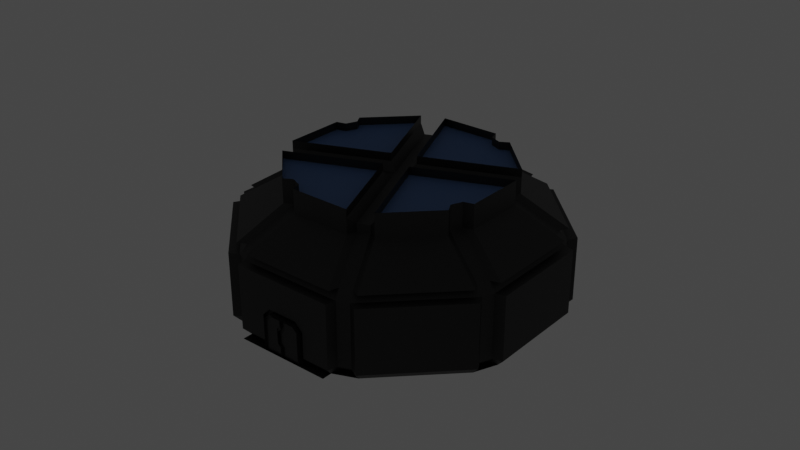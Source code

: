 # Source: Lab.blend  (saved by Blender 3.6.11; exported with 4.5.12 LTS)
import bpy
from mathutils import Matrix  # noqa: F401  (used for matrix-valued properties, if any)

bpy.ops.wm.read_factory_settings(use_empty=True)
scene = bpy.context.scene
scene.name = 'Scene'

# ---- collections
col_collection = bpy.data.collections.new('Collection'); scene.collection.children.link(col_collection)

# ---- materials (node trees are filled in below, after node groups)
mat_metal = bpy.data.materials.new('Metal')
mat_metal.alpha_threshold = 0.0
mat_metal.roughness = 0.5
mat_metal.line_color = (0.0, 0.0, 0.0, 1.0)
mat_emis = bpy.data.materials.new('Emis')
mat_glass = bpy.data.materials.new('Glass')

# ---- material node trees
mat_metal.use_nodes = True; mat_metal.node_tree.nodes.clear()
_N = mat_metal.node_tree.nodes; _L = mat_metal.node_tree.links
n0 = _N.new('ShaderNodeOutputMaterial'); n0.name = 'Material Output'; n0.location = (300, 300)
n1 = _N.new('ShaderNodeBsdfPrincipled'); n1.name = 'Principled BSDF'; n1.location = (10, 300)
n1.distribution = 'GGX'
n1.subsurface_method = 'RANDOM_WALK_SKIN'
n1.inputs[0].default_value = (0.03968, 0.03968, 0.03968, 1.0)
n1.inputs[1].default_value = 0.685
n1.inputs[3].default_value = 1.45
n1.inputs[27].default_value = (0.0, 0.0, 0.0, 1.0)
n1.inputs[28].default_value = 1.0
_L.new(n1.outputs[0], n0.inputs[0])
n0.is_active_output = True
mat_emis.use_nodes = True; mat_emis.node_tree.nodes.clear()
_N = mat_emis.node_tree.nodes; _L = mat_emis.node_tree.links
n0 = _N.new('ShaderNodeBsdfPrincipled'); n0.name = 'Principled BSDF'; n0.location = (10, 300)
n0.distribution = 'GGX'
n0.subsurface_method = 'RANDOM_WALK_SKIN'
n0.inputs[0].default_value = (0.0, 0.0, 0.0, 1.0)
n0.inputs[3].default_value = 1.45
n0.inputs[13].default_value = 0.0
n0.inputs[28].default_value = 2.0
n1 = _N.new('ShaderNodeOutputMaterial'); n1.name = 'Material Output'; n1.location = (300, 300)
_L.new(n0.outputs[0], n1.inputs[0])
n1.is_active_output = True
mat_glass.use_nodes = True; mat_glass.node_tree.nodes.clear()
_N = mat_glass.node_tree.nodes; _L = mat_glass.node_tree.links
n0 = _N.new('ShaderNodeBsdfPrincipled'); n0.name = 'Principled BSDF'; n0.location = (10, 300)
n0.distribution = 'GGX'
n0.subsurface_method = 'RANDOM_WALK_SKIN'
n0.inputs[0].default_value = (0.1905, 0.3767, 0.8, 1.0)
n0.inputs[3].default_value = 1.45
n0.inputs[4].default_value = 0.5
n0.inputs[27].default_value = (0.0, 0.0, 0.0, 1.0)
n0.inputs[28].default_value = 1.0
n1 = _N.new('ShaderNodeOutputMaterial'); n1.name = 'Material Output'; n1.location = (300, 300)
_L.new(n0.outputs[0], n1.inputs[0])
n1.is_active_output = True

# ---- world
world_world = bpy.data.worlds.new('World'); scene.world = world_world
world_world.use_nodes = True; world_world.node_tree.nodes.clear()
_N = world_world.node_tree.nodes; _L = world_world.node_tree.links
n0 = _N.new('ShaderNodeOutputWorld'); n0.name = 'World Output'; n0.location = (300, 300)
n1 = _N.new('ShaderNodeBackground'); n1.name = 'Background'; n1.location = (10, 300)
n1.inputs[0].default_value = (0.05088, 0.05088, 0.05088, 1.0)
_L.new(n1.outputs[0], n0.inputs[0])
n0.is_active_output = True
world_world.color = (0.05088, 0.05088, 0.05088)
world_world.use_sun_shadow = False
world_world.sun_shadow_jitter_overblur = 0.0

# ---- meshes
me_cube_001 = bpy.data.meshes.new('Cube.001')
me_cube_001.from_pydata([(-0.6398, 0.1077, -1.165), (-0.6398, 0.1077, 1.235), (-0.6398, 0.1077, -0.5652), (-0.6398, 0.1077, 0.6348), (-0.4398, 0.1077, -0.3652), (-0.4398, 0.1077, 0.4348), (-0.4698, 0.007717, -0.9952), (-0.4698, 0.007717, 1.065), (-0.4898, -0.04228, -0.6273), (-0.4898, -0.04228, 0.6969), (-0.2898, -0.04228, 0.4969), (-0.2898, -0.04228, -0.4273), (0.2102, 0.1077, 1.235), (0.1398, 0.007717, 1.065), (0.6102, 0.1077, -1.165), (0.4402, 0.007717, -0.9952), (0.6102, 0.1077, 0.8348), (0.4602, -0.04228, -1.015), (0.4602, -0.04228, 0.7727), (-0.6398, -0.04228, -0.5652), (-0.6398, -0.04228, -1.165), (-0.6398, -0.04228, 1.235), (-0.6398, -0.04228, 0.6348), (-0.4398, -0.04228, 0.4348), (-0.4398, -0.04228, -0.3652), (0.2102, -0.04228, 1.235), (0.6102, -0.04228, -1.165), (0.6102, -0.04228, 0.8348), (-0.4698, 0.007717, -0.6356), (-0.4898, -0.04228, -1.015), (-0.4898, -0.04228, 1.085), (-0.4698, 0.007717, 0.7052), (-0.2698, 0.007717, 0.5052), (-0.2698, 0.007717, -0.4356), (0.1481, -0.04228, 1.085), (0.4402, 0.007717, 0.7644)], [], [(3, 22, 21, 1), (0, 20, 19, 2), (19, 24, 4, 2), (4, 24, 23, 5), (3, 5, 23, 22), (21, 25, 12, 1), (0, 14, 26, 20), (25, 27, 16, 12), (31, 35, 13, 7), (14, 16, 27, 26), (32, 33, 15, 35), (31, 32, 35), (8, 19, 20, 29), (30, 21, 22, 9), (10, 23, 24, 11), (11, 24, 19, 8), (9, 22, 23, 10), (34, 25, 21, 30), (29, 20, 26, 17), (18, 27, 25, 34), (17, 26, 27, 18), (28, 8, 29, 6), (7, 30, 9, 31), (32, 10, 11, 33), (33, 11, 8, 28), (31, 9, 10, 32), (13, 34, 30, 7), (6, 29, 17, 15), (33, 28, 6, 15), (35, 18, 34, 13), (15, 17, 18, 35)])
_uv = me_cube_001.uv_layers.new(name='UVMap')
_uv.uv.foreach_set('vector', [0.5833, 0.5, 0.5417, 0.875, 0.625, 0.875, 0.75, 0.5, 0.25, 0.5, 0.375, 0.875, 0.4583, 0.875, 0.4167, 0.5, 0.4583, 0.875, 0.4583, 0.875, 0.4167, 0.5, 0.4167, 0.5, 0.4167, 0.5, 0.4583, 0.875, 0.5417, 0.875, 0.5833, 0.5, 0.5833, 0.5, 0.5833, 0.5, 0.5417, 0.875, 0.5417, 0.875, 0.625, 0.875, 0.625, 0.875, 0.75, 0.5, 0.75, 0.5, 0.25, 0.5, 0.25, 0.5, 0.375, 0.875, 0.375, 0.875, 0.625, 0.875, 0.375, 0.875, 0.25, 0.5, 0.75, 0.5, 0.5145, 0.875, 0.3813, 0.875, 0.552, 0.875, 0.5898, 0.875, 0.25, 0.5, 0.25, 0.5, 0.375, 0.875, 0.375, 0.875, 0.5081, 0.875, 0.4408, 0.875, 0.3885, 0.875, 0.4018, 0.875, 0.5145, 0.875, 0.5081, 0.875, 0.4018, 0.875, 0.4446, 0.875, 0.4583, 0.875, 0.375, 0.875, 0.3925, 0.875, 0.5954, 0.875, 0.625, 0.875, 0.5417, 0.875, 0.5181, 0.875, 0.5122, 0.875, 0.5417, 0.875, 0.4583, 0.875, 0.4429, 0.875, 0.4429, 0.875, 0.4583, 0.875, 0.4583, 0.875, 0.4446, 0.875, 0.5181, 0.875, 0.5417, 0.875, 0.5417, 0.875, 0.5122, 0.875, 0.5599, 0.875, 0.625, 0.875, 0.625, 0.875, 0.5954, 0.875, 0.3925, 0.875, 0.375, 0.875, 0.375, 0.875, 0.3783, 0.875, 0.381, 0.875, 0.375, 0.875, 0.625, 0.875, 0.5599, 0.875, 0.3869, 0.875, 0.375, 0.875, 0.375, 0.875, 0.3988, 0.875, 0.4429, 0.875, 0.4446, 0.875, 0.3925, 0.875, 0.3946, 0.875, 0.5898, 0.875, 0.5954, 0.875, 0.5181, 0.875, 0.5145, 0.875, 0.5081, 0.875, 0.5122, 0.875, 0.4429, 0.875, 0.4408, 0.875, 0.4408, 0.875, 0.4429, 0.875, 0.4446, 0.875, 0.4429, 0.875, 0.5145, 0.875, 0.5181, 0.875, 0.5122, 0.875, 0.5081, 0.875, 0.552, 0.875, 0.5599, 0.875, 0.5954, 0.875, 0.5898, 0.875, 0.3946, 0.875, 0.3925, 0.875, 0.3783, 0.875, 0.3791, 0.875, 0.4408, 0.875, 0.4429, 0.875, 0.3946, 0.875, 0.3791, 0.875, 0.3813, 0.875, 0.381, 0.875, 0.5599, 0.875, 0.552, 0.875, 0.3885, 0.875, 0.3869, 0.875, 0.3988, 0.875, 0.4018, 0.875])
me_cube_001.materials.append(mat_metal)
me_cube_001.update()
me_cube = bpy.data.meshes.new('Cube')
me_cube.from_pydata([(-0.6864, 0.107, -1.168), (0.5636, 0.107, -1.168), (0.5636, 0.107, 1.232), (0.3936, 0.007017, -0.9984), (0.3936, 0.007017, 1.062), (-0.6864, 0.107, 0.8316), (-0.2864, 0.107, 1.232), (-0.5164, 0.007017, -0.9984), (-0.5364, -0.04298, 0.7695), (-0.2159, 0.007017, 1.062), (0.4136, -0.04298, 0.5695), (0.4136, -0.04298, -0.5062), (0.5636, 0.107, -0.5684), (0.5636, 0.107, 0.6316), (0.5936, 0.007017, 0.3612), (0.5936, 0.007017, -0.2979), (0.7636, 0.107, -0.3684), (0.7636, 0.107, 0.4316), (-0.5364, -0.04298, -0.5684), (-0.6864, 0.107, -0.5684), (-0.6864, -0.04298, -1.168), (0.5636, -0.04298, -1.168), (-0.6864, -0.04298, 0.8316), (-0.2864, -0.04298, 1.232), (0.5636, -0.04298, 1.232), (-0.6864, -0.04298, -0.5684), (0.5636, -0.04298, -0.5684), (0.5636, -0.04298, 0.6316), (0.7636, -0.04298, 0.4316), (0.7636, -0.04298, -0.3684), (-0.5364, -0.04298, -1.018), (0.4136, -0.04298, -1.018), (-0.5164, 0.007017, 0.7612), (-0.2242, -0.04298, 1.082), (0.4136, -0.04298, 1.082), (-0.5164, 0.007017, -0.5684), (0.3936, 0.007017, -0.4979), (0.3936, 0.007017, 0.5612), (0.6136, -0.04298, 0.3695), (0.6136, -0.04298, -0.3062)], [], [(2, 6, 23, 24), (25, 22, 5, 19), (0, 1, 21, 20), (23, 6, 5, 22), (13, 2, 24, 27), (32, 35, 36, 37), (1, 12, 26, 21), (26, 12, 16, 29), (16, 17, 28, 29), (13, 27, 28, 17), (37, 36, 15, 14), (20, 25, 19, 0), (36, 35, 7, 3), (37, 4, 9, 32), (31, 30, 20, 21), (8, 33, 23, 22), (33, 34, 24, 23), (30, 18, 25, 20), (11, 31, 21, 26), (34, 10, 27, 24), (38, 39, 29, 28), (39, 11, 26, 29), (10, 38, 28, 27), (18, 8, 22, 25), (3, 7, 30, 31), (32, 9, 33, 8), (9, 4, 34, 33), (7, 35, 18, 30), (36, 3, 31, 11), (4, 37, 10, 34), (14, 15, 39, 38), (15, 36, 11, 39), (37, 14, 38, 10), (35, 32, 8, 18)])
_uv = me_cube.uv_layers.new(name='UVMap')
_uv.uv.foreach_set('vector', [0.75, 0.5, 0.8259, 0.5, 0.8259, 0.75, 0.75, 0.75, 0.4744, 0.0, 0.5739, 0.0, 0.5739, 0.25, 0.4744, 0.25, 0.125, 0.5, 0.25, 0.5, 0.25, 0.75, 0.125, 0.75, 0.8259, 0.75, 0.8259, 0.5, 0.875, 0.5, 0.875, 0.75, 0.5833, 0.5, 0.75, 0.5, 0.625, 0.875, 0.5417, 0.875, 0.5664, 0.983, 0.4722, 0.983, 0.4654, 0.892, 0.5392, 0.892, 0.25, 0.5, 0.4167, 0.5, 0.4583, 0.875, 0.375, 0.875, 0.4583, 0.875, 0.4167, 0.5, 0.4167, 0.5, 0.4583, 0.875, 0.4167, 0.5, 0.5833, 0.5, 0.5417, 0.875, 0.4583, 0.875, 0.5833, 0.5, 0.5417, 0.875, 0.5417, 0.875, 0.5833, 0.5, 0.5301, 0.875, 0.4699, 0.875, 0.4753, 0.875, 0.5247, 0.875, 0.375, 0.0, 0.4744, 0.0, 0.4744, 0.25, 0.375, 0.25, 0.4699, 0.875, 0.4722, 0.983, 0.4024, 0.9829, 0.3994, 0.8915, 0.5301, 0.875, 0.6016, 0.8904, 0.6026, 0.9478, 0.5664, 0.983, 0.3965, 0.89, 0.3992, 0.985, 0.375, 1.0, 0.375, 0.875, 0.5673, 0.985, 0.6052, 0.9484, 0.625, 0.9509, 0.5739, 1.0, 0.6052, 0.9484, 0.6044, 0.889, 0.625, 0.875, 0.625, 0.9509, 0.3992, 0.985, 0.4725, 0.985, 0.4744, 1.0, 0.375, 1.0, 0.4689, 0.875, 0.3965, 0.89, 0.375, 0.875, 0.4583, 0.875, 0.6044, 0.889, 0.5311, 0.875, 0.5417, 0.875, 0.625, 0.875, 0.5261, 0.875, 0.4739, 0.875, 0.4583, 0.875, 0.5417, 0.875, 0.4739, 0.875, 0.4689, 0.875, 0.4583, 0.875, 0.4583, 0.875, 0.5311, 0.875, 0.5261, 0.875, 0.5417, 0.875, 0.5417, 0.875, 0.4725, 0.985, 0.5673, 0.985, 0.5739, 1.0, 0.4744, 1.0, 0.3994, 0.8915, 0.4024, 0.9829, 0.3992, 0.985, 0.3965, 0.89, 0.5664, 0.983, 0.6026, 0.9478, 0.6052, 0.9484, 0.5673, 0.985, 0.6026, 0.9478, 0.6016, 0.8904, 0.6044, 0.889, 0.6052, 0.9484, 0.4024, 0.9829, 0.4722, 0.983, 0.4725, 0.985, 0.3992, 0.985, 0.4699, 0.875, 0.3994, 0.8915, 0.3965, 0.89, 0.4689, 0.875, 0.6016, 0.8904, 0.5301, 0.875, 0.5311, 0.875, 0.6044, 0.889, 0.5247, 0.875, 0.4753, 0.875, 0.4739, 0.875, 0.5261, 0.875, 0.4753, 0.875, 0.4699, 0.875, 0.4689, 0.875, 0.4739, 0.875, 0.5301, 0.875, 0.5247, 0.875, 0.5261, 0.875, 0.5311, 0.875, 0.4722, 0.983, 0.5664, 0.983, 0.5673, 0.985, 0.4725, 0.985])
me_cube.materials.append(mat_metal)
me_cube.update()
me_circle_002 = bpy.data.meshes.new('Circle.002')
me_circle_002.from_pydata([(-7.332, 6.271, 3.102), (-7.226, 6.165, 3.252), (-7.217, 6.227, 3.214), (-7.27, 6.28, 3.139), (-7.217, 6.227, 3.264), (-7.27, 6.28, 3.189), (-7.332, 6.271, 3.302), (-7.226, 6.165, 3.302), (-6.271, 7.332, 3.102), (-6.165, 7.226, 3.252), (-6.227, 7.217, 3.214), (-6.28, 7.27, 3.139), (-6.227, 7.217, 3.264), (-6.28, 7.27, 3.189), (-6.271, 7.332, 3.302), (-6.165, 7.226, 3.302), (-2.776, 5.701, 6.768), (-2.069, 5.994, 6.768), (-3.161, 8.631, 5.0), (-3.867, 8.338, 5.0), (-4.058, 8.801, 4.5), (-3.353, 9.093, 4.5), (-4.058, 8.801, 0.5), (-3.354, 9.093, 0.5), (-3.162, 8.631, 0.0), (-3.867, 8.339, 0.0), (9.239, 3.001, 0.0), (8.655, 4.411, 0.0), (3.001, 9.239, 0.0), (-4.411, 8.655, 0.0), (-9.239, -3.001, 0.0), (-3.001, -9.239, 0.0), (3.193, -9.701, 0.5), (4.602, -9.117, 0.5), (9.117, -4.602, 0.5), (9.701, -3.193, 0.5), (9.701, 3.193, 0.5), (9.117, 4.602, 0.5), (4.602, 9.117, 0.5), (3.193, 9.701, 0.5), (-3.193, 9.701, 0.5), (-4.602, 9.117, 0.5), (-9.117, 4.602, 0.5), (-9.701, 3.193, 0.5), (-9.701, -3.193, 0.5), (-9.117, -4.602, 0.5), (-4.602, -9.117, 0.5), (-3.193, -9.701, 0.5), (4.412, -8.654, 5.0), (2.999, -9.239, 5.0), (8.654, -4.412, 5.0), (9.239, -2.999, 5.0), (8.654, 4.412, 5.0), (9.239, 2.999, 5.0), (4.412, 8.654, 5.0), (2.999, 9.239, 5.0), (-4.412, 8.654, 5.0), (-2.999, 9.239, 5.0), (-8.654, 4.412, 5.0), (-9.239, 2.999, 5.0), (-8.654, -4.412, 5.0), (-9.239, -2.999, 5.0), (-4.412, -8.654, 5.0), (-2.999, -9.239, 5.0), (3.32, -6.017, 6.768), (1.907, -6.603, 6.768), (6.603, -1.907, 6.768), (6.017, -3.32, 6.768), (6.017, 3.32, 6.768), (6.603, 1.907, 6.768), (1.907, 6.603, 6.768), (3.32, 6.017, 6.768), (-3.32, 6.017, 6.768), (-1.907, 6.603, 6.768), (-6.603, 1.907, 6.768), (-6.017, 3.32, 6.768), (-6.017, -3.32, 6.768), (-6.603, -1.907, 6.768), (-1.907, -6.603, 6.768), (-3.32, -6.017, 6.768), (-3.192, -9.701, 4.5), (-4.602, -9.117, 4.5), (3.192, -9.701, 4.5), (4.602, -9.117, 4.5), (-9.701, 3.192, 4.5), (-9.117, 4.602, 4.5), (-9.701, -3.192, 4.5), (-9.117, -4.602, 4.5), (3.192, 9.701, 4.5), (4.602, 9.117, 4.5), (-3.192, 9.701, 4.5), (-4.602, 9.117, 4.5), (9.701, -3.192, 4.5), (9.117, -4.602, 4.5), (9.701, 3.192, 4.5), (9.117, 4.602, 4.5), (-8.339, -3.867, 0.0), (-8.631, -3.162, 0.0), (-9.093, -3.354, 0.5), (-8.801, -4.058, 0.5), (-9.093, -3.353, 4.5), (-8.801, -4.058, 4.5), (-8.338, -3.867, 5.0), (-8.631, -3.161, 5.0), (-5.994, -2.069, 6.768), (-5.701, -2.776, 6.768), (8.339, 3.867, 0.0), (8.631, 3.162, 0.0), (9.093, 3.354, 0.5), (8.801, 4.058, 0.5), (9.093, 3.353, 4.5), (8.801, 4.058, 4.5), (8.338, 3.867, 5.0), (8.631, 3.161, 5.0), (5.994, 2.069, 6.768), (5.701, 2.776, 6.768), (3.867, -8.339, 0.0), (3.162, -8.631, 0.0), (3.354, -9.093, 0.5), (4.058, -8.801, 0.5), (3.353, -9.093, 4.5), (4.058, -8.801, 4.5), (3.867, -8.338, 5.0), (3.161, -8.631, 5.0), (2.069, -5.994, 6.768), (2.776, -5.701, 6.768), (-4.058, -8.801, 0.5), (-3.354, -9.093, 0.5), (-3.162, -8.631, 0.0), (-3.867, -8.339, 0.0), (-3.353, -9.093, 4.5), (-4.058, -8.801, 4.5), (-3.867, -8.338, 5.0), (-3.161, -8.631, 5.0), (-2.776, -5.701, 6.768), (-2.069, -5.994, 6.768), (8.801, -4.058, 0.5), (9.093, -3.354, 0.5), (8.631, -3.162, 0.0), (8.339, -3.867, 0.0), (9.093, -3.353, 4.5), (8.801, -4.058, 4.5), (8.338, -3.867, 5.0), (8.631, -3.161, 5.0), (5.701, -2.776, 6.768), (5.994, -2.069, 6.768), (4.058, 8.801, 0.5), (3.354, 9.093, 0.5), (3.162, 8.631, 0.0), (3.867, 8.339, 0.0), (3.353, 9.093, 4.5), (4.058, 8.801, 4.5), (3.867, 8.338, 5.0), (3.161, 8.631, 5.0), (2.776, 5.701, 6.768), (2.069, 5.994, 6.768), (-8.801, 4.058, 0.5), (-9.093, 3.354, 0.5), (-8.631, 3.162, 0.0), (-8.339, 3.867, 0.0), (-9.093, 3.353, 4.5), (-8.801, 4.058, 4.5), (-8.338, 3.867, 5.0), (-8.631, 3.161, 5.0), (-5.701, 2.776, 6.768), (-5.994, 2.069, 6.768), (-2.069, 5.994, 7.768), (-2.776, 5.701, 7.768), (-1.907, 6.603, 7.768), (-6.017, -3.32, 7.768), (-5.701, -2.776, 7.768), (-3.32, -6.017, 7.768), (-2.776, -5.701, 7.268), (3.32, -6.017, 7.768), (2.776, -5.701, 7.768), (-3.32, 6.017, 7.768), (5.994, -2.069, 7.268), (6.603, -1.907, 7.768), (-6.603, -1.907, 7.768), (-1.907, -6.603, 7.768), (-6.017, 3.32, 7.768), (-6.603, 1.907, 7.768), (6.603, 1.907, 7.768), (6.017, 3.32, 7.768), (3.32, 6.017, 7.768), (1.907, 6.603, 7.768), (1.907, -6.603, 7.768), (6.017, -3.32, 7.768), (-5.994, -2.069, 7.768), (5.994, 2.069, 7.768), (5.701, 2.776, 7.768), (2.069, -5.994, 7.768), (-2.069, -5.994, 7.268), (5.701, -2.776, 7.268), (2.776, 5.701, 7.268), (2.069, 5.994, 7.268), (-5.701, 2.776, 7.268), (-5.994, 2.069, 7.268), (0.4998, 0.207, 7.268), (0.9996, 0.4141, 7.768), (-0.4141, 0.9996, 7.768), (-0.9996, -0.4141, 7.768), (0.4141, -0.9996, 7.768), (0.207, -0.4998, 7.268), (-0.207, 0.4998, 7.268), (-0.4998, -0.207, 7.268), (6.271, 7.332, 3.102), (6.165, 7.226, 3.252), (6.227, 7.217, 3.214), (6.28, 7.27, 3.139), (6.227, 7.217, 3.264), (6.28, 7.27, 3.189), (6.271, 7.332, 3.302), (6.165, 7.226, 3.302), (7.332, 6.271, 3.102), (7.226, 6.165, 3.252), (7.217, 6.227, 3.214), (7.27, 6.28, 3.139), (7.217, 6.227, 3.264), (7.27, 6.28, 3.189), (7.332, 6.271, 3.302), (7.226, 6.165, 3.302), (5.834, 7.885, 0.5), (7.885, 5.834, 0.5), (5.834, 7.885, 2.1), (7.885, 5.834, 2.1), (6.188, 7.531, 2.6), (7.531, 6.188, 2.6), (5.657, 7.708, 0.5), (7.381, 5.331, 0.0), (7.708, 5.657, 0.5), (5.657, 7.708, 2.1), (7.708, 5.657, 2.1), (6.011, 7.354, 2.6), (7.354, 6.011, 2.6), (5.799, 7.567, 0.5), (5.799, 7.567, 2.0), (7.567, 5.799, 0.5), (7.567, 5.799, 2.0), (6.082, 7.284, 2.4), (7.284, 6.082, 2.4), (5.988, 7.756, 0.5), (5.988, 7.756, 0.0), (5.988, 7.756, 2.0), (7.756, 5.988, 0.0), (7.756, 5.988, 0.5), (7.756, 5.988, 2.0), (6.271, 7.473, 2.4), (7.473, 6.271, 2.4), (3.001, -9.239, 0.0), (4.411, -8.655, 0.0), (8.655, -4.411, 0.0), (9.239, -3.001, 0.0), (4.411, 8.655, 0.0), (-3.001, 9.239, 0.0), (-8.655, 4.411, 0.0), (-9.239, 3.001, 0.0), (-8.655, -4.411, 0.0), (-4.411, -8.655, 0.0), (5.508, 7.558, 0.0), (7.558, 5.508, 0.0), (5.331, 7.381, 0.0), (5.472, 7.24, 0.0), (7.24, 5.472, 0.0), (0.0, 0.0, 0.0), (-6.271, -7.332, 3.102), (-6.165, -7.226, 3.252), (-6.227, -7.217, 3.214), (-6.28, -7.27, 3.139), (-6.227, -7.217, 3.264), (-6.28, -7.27, 3.189), (-6.271, -7.332, 3.302), (-6.165, -7.226, 3.302), (-7.332, -6.271, 3.102), (-7.226, -6.165, 3.252), (-7.217, -6.227, 3.214), (-7.27, -6.28, 3.139), (-7.217, -6.227, 3.264), (-7.27, -6.28, 3.189), (-7.332, -6.271, 3.302), (-7.226, -6.165, 3.302), (7.332, -6.271, 3.102), (7.226, -6.165, 3.252), (7.217, -6.227, 3.214), (7.27, -6.28, 3.139), (7.217, -6.227, 3.264), (7.27, -6.28, 3.189), (7.332, -6.271, 3.302), (7.226, -6.165, 3.302), (6.271, -7.332, 3.102), (6.165, -7.226, 3.252), (6.227, -7.217, 3.214), (6.28, -7.27, 3.139), (6.227, -7.217, 3.264), (6.28, -7.27, 3.189), (6.271, -7.332, 3.302), (6.165, -7.226, 3.302), (-2.069, 5.994, 8.268), (-2.776, 5.701, 8.268), (-1.907, 6.603, 8.268), (-6.017, -3.32, 8.268), (-5.701, -2.776, 8.268), (-2.776, -5.701, 7.768), (3.32, -6.017, 8.268), (2.776, -5.701, 8.268), (-3.32, 6.017, 8.268), (5.994, -2.069, 7.768), (-6.603, -1.907, 8.268), (-6.017, 3.32, 8.268), (6.603, 1.907, 8.268), (6.017, 3.32, 8.268), (1.907, 6.603, 8.268), (1.907, -6.603, 8.268), (-5.994, -2.069, 8.268), (5.994, 2.069, 8.268), (5.701, 2.776, 8.268), (2.069, -5.994, 8.268), (-2.069, -5.994, 7.768), (5.701, -2.776, 7.768), (2.776, 5.701, 7.768), (2.069, 5.994, 7.768), (-5.701, 2.776, 7.768), (-5.994, 2.069, 7.768), (-3.32, -6.017, 8.268), (6.603, -1.907, 8.268), (-1.907, -6.603, 8.268), (-6.603, 1.907, 8.268), (3.32, 6.017, 8.268), (6.017, -3.32, 8.268), (0.9996, 0.4141, 8.268), (-0.4141, 0.9996, 8.268), (-0.9996, -0.4141, 8.268), (0.4141, -0.9996, 8.268), (9.101, 4.856, 0.0), (4.856, 9.101, 0.0)], [(318, 193), (176, 306), (319, 194), (195, 320), (321, 196), (197, 322), (172, 302), (192, 317)], [(15, 14, 6, 7), (0, 3, 2, 1), (0, 8, 11, 3), (11, 13, 5, 3), (2, 3, 5, 4), (4, 12, 10, 2), (0, 1, 7, 6), (9, 15, 7, 1), (2, 10, 9, 1), (5, 13, 12, 4), (8, 9, 10, 11), (10, 12, 13, 11), (8, 14, 15, 9), (34, 33, 83, 93), (30, 256, 43, 44), (254, 28, 39, 40), (249, 31, 47, 32), (26, 252, 35, 36), (258, 257, 45, 46), (255, 29, 41, 42), (102, 60, 62, 132), (62, 60, 76, 79), (58, 56, 72, 75), (24, 23, 22, 25), (54, 52, 68, 71), (61, 59, 74, 77), (57, 55, 70, 73), (61, 103, 163, 59), (112, 52, 54, 152), (162, 161, 20, 19), (49, 63, 78, 65), (58, 162, 19, 56), (150, 153, 18, 21), (153, 55, 57, 18), (32, 47, 80, 82), (40, 39, 88, 90), (44, 43, 84, 86), (53, 51, 66, 69), (42, 41, 91, 85), (46, 45, 87, 81), (36, 35, 92, 94), (50, 48, 64, 67), (101, 102, 132, 131), (91, 41, 22, 20), (76, 60, 102, 105), (37, 27, 106, 109), (264, 30, 257), (58, 75, 164, 162), (35, 252, 138, 137), (47, 31, 128, 127), (122, 48, 50, 142), (255, 42, 156, 159), (30, 44, 98, 97), (88, 150, 21, 90), (110, 94, 92, 140), (73, 70, 185, 168), (68, 115, 190, 183), (64, 48, 122, 125), (254, 40, 23, 24), (100, 86, 84, 160), (36, 94, 110, 108), (62, 79, 134, 132), (34, 93, 141, 136), (120, 82, 80, 130), (249, 32, 118, 117), (84, 43, 157, 160), (44, 86, 100, 98), (38, 89, 151, 146), (70, 55, 153, 155), (72, 56, 19, 16), (113, 110, 140, 143), (251, 250, 33, 34), (20, 22, 23, 21), (66, 51, 143, 145), (19, 20, 21, 18), (18, 17, 16, 19), (41, 29, 25, 22), (70, 155, 195, 185), (40, 90, 21, 23), (264, 254, 29), (97, 98, 99, 96), (101, 99, 98, 100), (57, 73, 17, 18), (102, 101, 100, 103), (87, 101, 131, 81), (45, 257, 96, 99), (103, 100, 160, 163), (103, 104, 105, 102), (87, 45, 99, 101), (107, 108, 109, 106), (111, 109, 108, 110), (61, 77, 104, 103), (112, 111, 110, 113), (113, 114, 115, 112), (26, 36, 108, 107), (111, 112, 152, 151), (95, 37, 109, 111), (68, 52, 112, 115), (117, 118, 119, 116), (121, 119, 118, 120), (53, 69, 114, 113), (122, 121, 120, 123), (123, 120, 130, 133), (83, 33, 119, 121), (33, 250, 116, 119), (123, 124, 125, 122), (32, 82, 120, 118), (127, 128, 129, 126), (131, 132, 133, 130), (49, 65, 124, 123), (126, 131, 130, 127), (27, 264, 26), (76, 105, 170, 169), (46, 81, 131, 126), (258, 46, 126, 129), (135, 133, 132, 134), (80, 47, 127, 130), (137, 138, 139, 136), (141, 142, 143, 140), (78, 63, 133, 135), (136, 141, 140, 137), (145, 143, 142, 144), (92, 35, 137, 140), (121, 122, 142, 141), (251, 34, 136, 139), (147, 148, 149, 146), (151, 152, 153, 150), (50, 67, 144, 142), (146, 151, 150, 147), (88, 39, 147, 150), (155, 153, 152, 154), (253, 38, 146, 149), (95, 111, 151, 89), (74, 165, 197, 181), (39, 28, 148, 147), (157, 158, 159, 156), (161, 162, 163, 160), (54, 71, 154, 152), (156, 161, 160, 157), (161, 85, 91, 20), (43, 256, 158, 157), (71, 68, 183, 184), (42, 85, 161, 156), (165, 163, 162, 164), (179, 192, 203, 202), (181, 197, 205, 201), (17, 73, 168, 166), (114, 69, 182, 189), (165, 164, 196, 197), (134, 79, 171, 172), (145, 144, 193, 176), (75, 72, 175, 180), (125, 124, 191, 174), (105, 104, 188, 170), (77, 74, 181, 178), (154, 71, 184, 194), (78, 135, 192, 179), (67, 64, 173, 187), (79, 76, 169, 171), (124, 65, 186, 191), (104, 77, 178, 188), (72, 16, 167, 175), (65, 78, 179, 186), (155, 154, 194, 195), (164, 75, 180, 196), (135, 134, 172, 192), (115, 114, 189, 190), (69, 66, 177, 182), (64, 125, 174, 173), (16, 17, 166, 167), (66, 145, 176, 177), (144, 67, 187, 193), (185, 195, 204, 200), (172, 171, 201, 205), (193, 187, 202, 203), (194, 184, 199, 198), (196, 180, 200, 204), (193, 203, 198, 176), (177, 176, 198, 199), (192, 172, 205, 203), (194, 198, 204, 195), (197, 196, 204, 205), (203, 205, 204, 198), (187, 173, 174, 202), (179, 202, 191, 186), (174, 191, 202), (171, 169, 170, 201), (181, 201, 188, 178), (170, 188, 201), (200, 180, 175, 167), (185, 200, 166, 168), (167, 166, 200), (199, 184, 183, 190), (177, 199, 189, 182), (190, 189, 199), (49, 123, 133, 63), (83, 121, 141, 93), (53, 113, 143, 51), (74, 59, 163, 165), (221, 220, 212, 213), (206, 209, 208, 207), (206, 214, 217, 209), (217, 219, 211, 209), (208, 209, 211, 210), (210, 218, 216, 208), (206, 207, 213, 212), (215, 221, 213, 207), (208, 216, 215, 207), (211, 219, 218, 210), (214, 215, 216, 217), (216, 218, 219, 217), (214, 220, 221, 215), (38, 253, 259, 222), (27, 37, 223, 260), (38, 222, 224, 89), (223, 37, 95, 225), (89, 224, 226), (95, 227, 225), (226, 227, 95, 89), (222, 259, 261, 228), (225, 227, 234, 232), (223, 225, 232, 230), (260, 223, 230, 229), (227, 226, 233, 234), (226, 224, 231, 233), (224, 222, 228, 231), (231, 228, 235, 236), (228, 261, 262, 235), (230, 232, 238, 237), (229, 230, 237, 263), (234, 233, 239, 240), (234, 240, 238, 232), (233, 231, 236, 239), (236, 235, 241, 243), (240, 239, 247, 248), (237, 238, 246, 245), (238, 240, 248, 246), (235, 262, 242, 241), (263, 237, 245, 244), (239, 236, 243, 247), (253, 264, 27), (31, 249, 264), (253, 28, 264), (252, 26, 264), (28, 254, 264), (29, 255, 264), (264, 255, 256), (256, 30, 264), (257, 258, 264), (250, 251, 264), (280, 279, 271, 272), (265, 268, 267, 266), (265, 273, 276, 268), (276, 278, 270, 268), (267, 268, 270, 269), (269, 277, 275, 267), (265, 266, 272, 271), (274, 280, 272, 266), (267, 275, 274, 266), (270, 278, 277, 269), (273, 274, 275, 276), (275, 277, 278, 276), (273, 279, 280, 274), (296, 295, 287, 288), (281, 284, 283, 282), (281, 289, 292, 284), (292, 294, 286, 284), (283, 284, 286, 285), (285, 293, 291, 283), (281, 282, 288, 287), (290, 296, 288, 282), (283, 291, 290, 282), (286, 294, 293, 285), (289, 290, 291, 292), (291, 293, 294, 292), (289, 295, 296, 290), (183, 310, 327, 184), (185, 311, 299, 168), (175, 305, 308, 180), (181, 326, 307, 178), (166, 297, 298, 167), (169, 300, 323, 171), (168, 299, 297, 166), (188, 313, 301, 170), (170, 301, 300, 169), (178, 307, 313, 188), (189, 314, 315, 190), (174, 304, 303, 173), (190, 315, 310, 183), (167, 298, 305, 175), (182, 309, 314, 189), (191, 316, 304, 174), (173, 303, 328, 187), (186, 312, 316, 191), (179, 325, 312, 186), (177, 324, 309, 182), (180, 308, 330, 200), (199, 329, 324, 177), (201, 331, 326, 181), (187, 328, 332, 202), (171, 323, 331, 201), (184, 327, 329, 199), (200, 330, 311, 185), (202, 332, 325, 179), (253, 27, 333, 334), (252, 264, 251), (264, 249, 250), (264, 258, 31)])
me_circle_002.polygons.foreach_set('material_index', [0, 0, 0, 0, 0, 0, 0, 0, 0, 1, 0, 0, 0, 0, 0, 0, 0, 0, 0, 0, 0, 0, 0, 0, 0, 0, 0, 0, 0, 0, 0, 0, 0, 0, 0, 0, 0, 0, 0, 0, 0, 0, 0, 0, 0, 0, 0, 0, 0, 0, 0, 0, 0, 0, 0, 0, 0, 0, 0, 0, 0, 0, 0, 0, 0, 0, 0, 0, 0, 0, 0, 0, 0, 0, 0, 0, 0, 0, 0, 0, 0, 0, 0, 0, 0, 0, 0, 0, 0, 0, 0, 0, 0, 0, 0, 0, 0, 0, 0, 0, 0, 0, 0, 0, 0, 0, 0, 0, 0, 0, 0, 0, 0, 0, 0, 0, 0, 0, 0, 0, 0, 0, 0, 0, 0, 0, 0, 0, 0, 0, 0, 0, 0, 0, 0, 0, 0, 0, 0, 0, 0, 0, 0, 0, 0, 0, 0, 0, 0, 0, 0, 0, 0, 0, 0, 0, 0, 0, 0, 0, 0, 0, 0, 0, 0, 0, 0, 0, 0, 0, 0, 0, 0, 0, 0, 0, 0, 0, 0, 0, 0, 0, 0, 2, 2, 2, 2, 2, 2, 2, 2, 2, 2, 2, 2, 0, 0, 0, 0, 0, 0, 0, 0, 0, 0, 0, 0, 0, 1, 0, 0, 0, 0, 0, 0, 0, 0, 0, 0, 0, 0, 0, 0, 0, 0, 0, 0, 0, 0, 0, 0, 0, 0, 0, 0, 0, 0, 0, 0, 0, 0, 0, 0, 0, 0, 0, 0, 0, 0, 0, 0, 0, 0, 0, 0, 0, 0, 0, 0, 1, 0, 0, 0, 0, 0, 0, 0, 0, 0, 0, 0, 0, 1, 0, 0, 0, 0, 0, 0, 0, 0, 0, 0, 0, 0, 0, 0, 0, 0, 0, 0, 0, 0, 0, 0, 0, 0, 0, 0, 0, 0, 0, 0, 0, 0, 0, 0, 0])
_k = set([(0, 1), (0, 6), (0, 8), (1, 7), (1, 9), (2, 3), (2, 4), (2, 10), (3, 5), (3, 11), (4, 5), (4, 12), (5, 13), (6, 7), (6, 14), (7, 15), (8, 9), (8, 14), (9, 15), (10, 11), (10, 12), (11, 13), (12, 13), (14, 15), (206, 207), (206, 212), (206, 214), (207, 213), (207, 215), (208, 209), (208, 210), (208, 216), (209, 211), (209, 217), (210, 211), (210, 218), (211, 219), (212, 213), (212, 220), (213, 221), (214, 215), (214, 220), (215, 221), (216, 217), (216, 218), (217, 219), (218, 219), (220, 221), (265, 266), (265, 271), (265, 273), (266, 272), (266, 274), (267, 268), (267, 269), (267, 275), (268, 270), (268, 276), (269, 270), (269, 277), (270, 278), (271, 272), (271, 279), (272, 280), (273, 274), (273, 279), (274, 280), (275, 276), (275, 277), (276, 278), (277, 278), (279, 280), (281, 282), (281, 287), (281, 289), (282, 288), (282, 290), (283, 284), (283, 285), (283, 291), (284, 286), (284, 292), (285, 286), (285, 293), (286, 294), (287, 288), (287, 295), (288, 296), (289, 290), (289, 295), (290, 296), (291, 292), (291, 293), (292, 294), (293, 294), (295, 296)])
me_circle_002.attributes.new('sharp_edge', 'BOOLEAN', 'EDGE').data.foreach_set('value', [ (min(e.vertices), max(e.vertices)) in _k for e in me_circle_002.edges])
_uv = me_circle_002.uv_layers.new(name='UVMap')
_uv.uv.foreach_set('vector', [0.02573, 0.9368, 0.0002001, 0.9368, 0.0002001, 0.9368, 0.02573, 0.9368, 0.03464, 0.8091, 0.04367, 0.8176, 0.06172, 0.8176, 0.07075, 0.8091, 0.03464, 0.8091, 0.03464, 0.8091, 0.04367, 0.8176, 0.04367, 0.8176, 0.1062, 0.9283, 0.09771, 0.9283, 0.09771, 0.9283, 0.1062, 0.9283, 0.08568, 0.9343, 0.1037, 0.9343, 0.09771, 0.9283, 0.07966, 0.9283, 0.07966, 0.9283, 0.07966, 0.9283, 0.07115, 0.9283, 0.07115, 0.9283, 0.0002001, 0.9708, 0.02573, 0.9453, 0.02573, 0.9368, 0.0002001, 0.9368, 0.03424, 0.9368, 0.02573, 0.9368, 0.02573, 0.9368, 0.03424, 0.9368, 0.06172, 0.8176, 0.06172, 0.8176, 0.07075, 0.8091, 0.07075, 0.8091, 0.09771, 0.9283, 0.09771, 0.9283, 0.07966, 0.9283, 0.07966, 0.9283, 0.03464, 0.8091, 0.07075, 0.8091, 0.06172, 0.8176, 0.04367, 0.8176, 0.08568, 0.9343, 0.07966, 0.9283, 0.09771, 0.9283, 0.1037, 0.9343, 0.0002001, 0.9708, 0.0002001, 0.9368, 0.02573, 0.9368, 0.02573, 0.9453, 0.0, 0.0, 0.0, 0.0, 0.0, 0.0, 0.0, 0.0, 0.0, 0.0, 0.0, 0.0, 0.0, 0.0, 0.0, 0.0, 0.0, 0.0, 0.0, 0.0, 0.0, 0.0, 0.0, 0.0, 0.0, 0.0, 0.0, 0.0, 0.0, 0.0, 0.0, 0.0, 0.0, 0.0, 0.0, 0.0, 0.0, 0.0, 0.0, 0.0, 0.0, 0.0, 0.0, 0.0, 0.0, 0.0, 0.0, 0.0, 0.0, 0.0, 0.0, 0.0, 0.0, 0.0, 0.0, 0.0, 0.0, 0.0, 0.0, 0.0, 0.0, 0.0, 0.0, 0.0, 0.0, 0.0, 0.0, 0.0, 0.0, 0.0, 0.0, 0.0, 0.0, 0.0, 0.0, 0.0, 0.0, 0.0, 0.0, 0.0, 0.0, 0.0, 0.0, 0.0, 0.0, 0.0, 0.0, 0.0, 0.0, 0.0, 0.0, 0.0, 0.0, 0.0, 0.0, 0.0, 0.0, 0.0, 0.0, 0.0, 0.0, 0.0, 0.0, 0.0, 0.0, 0.0, 0.0, 0.0, 0.0, 0.0, 0.0, 0.0, 0.0, 0.0, 0.0, 0.0, 0.0, 0.0, 0.0, 0.0, 0.0, 0.0, 0.0, 0.0, 0.0, 0.0, 0.0, 0.0, 0.0, 0.0, 0.0, 0.0, 0.0, 0.0, 0.0, 0.0, 0.0, 0.0, 0.0, 0.0, 0.0, 0.0, 0.0, 0.0, 0.0, 0.0, 0.0, 0.0, 0.0, 0.0, 0.0, 0.0, 0.0, 0.0, 0.0, 0.0, 0.0, 0.0, 0.0, 0.0, 0.0, 0.0, 0.0, 0.0, 0.0, 0.0, 0.0, 0.0, 0.0, 0.0, 0.0, 0.0, 0.0, 0.0, 0.0, 0.0, 0.0, 0.0, 0.0, 0.0, 0.0, 0.0, 0.0, 0.0, 0.0, 0.0, 0.0, 0.0, 0.0, 0.0, 0.0, 0.0, 0.0, 0.0, 0.0, 0.0, 0.0, 0.0, 0.0, 0.0, 0.0, 0.0, 0.0, 0.0, 0.0, 0.0, 0.0, 0.0, 0.0, 0.0, 0.0, 0.0, 0.0, 0.0, 0.0, 0.0, 0.0, 0.0, 0.0, 0.0, 0.0, 0.0, 0.0, 0.0, 0.0, 0.0, 0.0, 0.0, 0.0, 0.0, 0.0, 0.0, 0.0, 0.0, 0.0, 0.0, 0.0, 0.0, 0.0, 0.0, 0.0, 0.0, 0.0, 0.0, 0.0, 0.0, 0.0, 0.0, 0.0, 0.0, 0.0, 0.0, 0.0, 0.0, 0.0, 0.0, 0.0, 0.0, 0.0, 0.0, 0.0, 0.0, 0.0, 0.0, 0.0, 0.0, 0.0, 0.0, 0.0, 0.0, 0.0, 0.0, 0.0, 0.0, 0.0, 0.0, 0.0, 0.0, 0.0, 0.0, 0.0, 0.0, 0.0, 0.0, 0.0, 0.0, 0.0, 0.0, 0.0, 0.0, 0.0, 0.0, 0.0, 0.0, 0.0, 0.0, 0.0, 0.0, 0.0, 0.0, 0.0, 0.0, 0.0, 0.0, 0.0, 0.0, 0.0, 0.0, 0.0, 0.0, 0.0, 0.0, 0.0, 0.0, 0.0, 0.0, 0.0, 0.0, 0.0, 0.0, 0.0, 0.0, 0.0, 0.0, 0.0, 0.0, 0.0, 0.0, 0.0, 0.0, 0.0, 0.0, 0.0, 0.0, 0.0, 0.0, 0.0, 0.0, 0.0, 0.0, 0.0, 0.0, 0.0, 0.0, 0.0, 0.0, 0.0, 0.0, 0.0, 0.0, 0.0, 0.0, 0.0, 0.0, 0.0, 0.0, 0.0, 0.0, 0.0, 0.0, 0.0, 0.0, 0.0, 0.0, 0.0, 0.0, 0.0, 0.0, 0.0, 0.0, 0.0, 0.0, 0.0, 0.0, 0.0, 0.0, 0.0, 0.0, 0.0, 0.0, 0.0, 0.0, 0.0, 0.0, 0.0, 0.0, 0.0, 0.0, 0.0, 0.0, 0.0, 0.0, 0.0, 0.0, 0.0, 0.0, 0.0, 0.0, 0.0, 0.0, 0.0, 0.0, 0.0, 0.0, 0.0, 0.0, 0.0, 0.0, 0.0, 0.0, 0.0, 0.0, 0.0, 0.0, 0.0, 0.0, 0.0, 0.0, 0.0, 0.0, 0.0, 0.0, 0.0, 0.0, 0.0, 0.0, 0.0, 0.0, 0.0, 0.0, 0.0, 0.0, 0.0, 0.0, 0.0, 0.0, 0.0, 0.0, 0.0, 0.0, 0.0, 0.0, 0.0, 0.0, 0.0, 0.0, 0.0, 0.0, 0.0, 0.0, 0.0, 0.0, 0.0, 0.0, 0.0, 0.0, 0.0, 0.0, 0.0, 0.0, 0.0, 0.0, 0.0, 0.0, 0.0, 0.0, 0.0, 0.0, 0.0, 0.0, 0.0, 0.0, 0.0, 0.0, 0.0, 0.0, 0.0, 0.0, 0.0, 0.0, 0.0, 0.0, 0.0, 0.0, 0.0, 0.0, 0.0, 0.0, 0.0, 0.0, 0.0, 0.0, 0.0, 0.0, 0.0, 0.0, 0.0, 0.0, 0.0, 0.0, 0.0, 0.0, 0.0, 0.0, 0.0, 0.0, 0.0, 0.0, 0.0, 0.0, 0.0, 0.0, 0.0, 0.0, 0.0, 0.0, 0.0, 0.0, 0.0, 0.0, 0.0, 0.0, 0.0, 0.0, 0.0, 0.0, 0.0, 0.0, 0.0, 0.0, 0.0, 0.0, 0.0, 0.0, 0.0, 0.0, 0.0, 0.0, 0.0, 0.0, 0.0, 0.0, 0.0, 0.0, 0.0, 0.0, 0.0, 0.0, 0.0, 0.0, 0.0, 0.0, 0.0, 0.0, 0.0, 0.0, 0.0, 0.0, 0.0, 0.0, 0.0, 0.0, 0.0, 0.0, 0.0, 0.0, 0.0, 0.0, 0.0, 0.0, 0.0, 0.0, 0.0, 0.0, 0.0, 0.0, 0.0, 0.0, 0.0, 0.0, 0.0, 0.0, 0.0, 0.0, 0.0, 0.0, 0.0, 0.0, 0.0, 0.0, 0.0, 0.0, 0.0, 0.0, 0.0, 0.0, 0.0, 0.0, 0.0, 0.0, 0.0, 0.0, 0.0, 0.0, 0.0, 0.0, 0.0, 0.0, 0.0, 0.0, 0.0, 0.0, 0.0, 0.0, 0.0, 0.0, 0.0, 0.0, 0.0, 0.0, 0.0, 0.0, 0.0, 0.0, 0.0, 0.0, 0.0, 0.0, 0.0, 0.0, 0.0, 0.0, 0.0, 0.0, 0.0, 0.0, 0.0, 0.0, 0.0, 0.0, 0.0, 0.0, 0.0, 0.0, 0.0, 0.0, 0.0, 0.0, 0.0, 0.0, 0.0, 0.0, 0.0, 0.0, 0.0, 0.0, 0.0, 0.0, 0.0, 0.0, 0.0, 0.0, 0.0, 0.0, 0.0, 0.0, 0.0, 0.0, 0.0, 0.0, 0.0, 0.0, 0.0, 0.0, 0.0, 0.0, 0.0, 0.0, 0.0, 0.0, 0.0, 0.0, 0.0, 0.0, 0.0, 0.0, 0.0, 0.0, 0.0, 0.0, 0.0, 0.0, 0.0, 0.0, 0.0, 0.0, 0.0, 0.0, 0.0, 0.0, 0.0, 0.0, 0.0, 0.0, 0.0, 0.0, 0.0, 0.0, 0.0, 0.0, 0.0, 0.0, 0.0, 0.0, 0.0, 0.0, 0.0, 0.0, 0.0, 0.0, 0.0, 0.0, 0.0, 0.0, 0.0, 0.0, 0.0, 0.0, 0.0, 0.0, 0.0, 0.0, 0.0, 0.0, 0.0, 0.0, 0.0, 0.0, 0.0, 0.0, 0.0, 0.0, 0.0, 0.0, 0.0, 0.0, 0.0, 0.0, 0.0, 0.0, 0.0, 0.0, 0.0, 0.0, 0.0, 0.0, 0.0, 0.0, 0.0, 0.0, 0.0, 0.0, 0.0, 0.0, 0.0, 0.0, 0.0, 0.0, 0.0, 0.0, 0.0, 0.0, 0.0, 0.0, 0.0, 0.0, 0.0, 0.0, 0.0, 0.0, 0.0, 0.0, 0.0, 0.0, 0.0, 0.0, 0.0, 0.0, 0.0, 0.0, 0.0, 0.0, 0.0, 0.0, 0.0, 0.0, 0.0, 0.0, 0.0, 0.0, 0.0, 0.0, 0.0, 0.0, 0.0, 0.0, 0.0, 0.0, 0.0, 0.0, 0.0, 0.0, 0.0, 0.0, 0.0, 0.0, 0.0, 0.0, 0.0, 0.0, 0.0, 0.0, 0.0, 0.0, 0.0, 0.0, 0.0, 0.0, 0.0, 0.0, 0.0, 0.0, 0.0, 0.0, 0.0, 0.0, 0.0, 0.0, 0.0, 0.0, 0.0, 0.0, 0.0, 0.0, 0.0, 0.0, 0.0, 0.0, 0.0, 0.0, 0.0, 0.0, 0.0, 0.0, 0.0, 0.0, 0.0, 0.0, 0.0, 0.0, 0.0, 0.0, 0.0, 0.0, 0.0, 0.0, 0.0, 0.0, 0.0, 0.0, 0.0, 0.0, 0.0, 0.0, 0.0, 0.0, 0.0, 0.0, 0.0, 0.0, 0.0, 0.0, 0.0, 0.0, 0.0, 0.0, 0.0, 0.0, 0.0, 0.0, 0.0, 0.0, 0.0, 0.0, 0.0, 0.0, 0.0, 0.0, 0.0, 0.0, 0.0, 0.0, 0.0, 0.0, 0.0, 0.0, 0.0, 0.0, 0.0, 0.0, 0.0, 0.0, 0.0, 0.0, 0.0, 0.0, 0.0, 0.0, 0.0, 0.0, 0.0, 0.0, 0.0, 0.0, 0.0, 0.0, 0.0, 0.0, 0.0, 0.0, 0.0, 0.0, 0.0, 0.0, 0.0, 0.0, 0.0, 0.0, 0.0, 0.0, 0.0, 0.0, 0.0, 0.0, 0.0, 0.0, 0.0, 0.0, 0.0, 0.0, 0.0, 0.0, 0.0, 0.0, 0.0, 0.0, 0.0, 0.0, 0.0, 0.0, 0.0, 0.0, 0.0, 0.0, 0.0, 0.0, 0.0, 0.0, 0.0, 0.0, 0.0, 0.0, 0.0, 0.0, 0.0, 0.0, 0.0, 0.0, 0.0, 0.0, 0.0, 0.0, 0.0, 0.0, 0.0, 0.0, 0.0, 0.0, 0.0, 0.0, 0.0, 0.0, 0.0, 0.0, 0.0, 0.0, 0.0, 0.0, 0.0, 0.0, 0.0, 0.0, 0.0, 0.0, 0.0, 0.0, 0.0, 0.0, 0.0, 0.0, 0.0, 0.0, 0.0, 0.0, 0.0, 0.0, 0.0, 0.0, 0.0, 0.0, 0.0, 0.0, 0.0, 0.0, 0.0, 0.0, 0.0, 0.0, 0.0, 0.0, 0.0, 0.0, 0.0, 0.0, 0.0, 0.0, 0.0, 0.0, 0.0, 0.0, 0.0, 0.0, 0.0, 0.0, 0.0, 0.0, 0.0, 0.0, 0.0, 0.0, 0.0, 0.0, 0.0, 0.0, 0.0, 0.0, 0.0, 0.0, 0.0, 0.0, 0.0, 0.0, 0.0, 0.0, 0.0, 0.0, 0.0, 0.0, 0.0, 0.0, 0.0, 0.0, 0.0, 0.0, 0.0, 0.0, 0.0, 0.0, 0.0, 0.0, 0.0, 0.0, 0.0, 0.0, 0.0, 0.0, 0.0, 0.0, 0.0, 0.0, 0.0, 0.0, 0.0, 0.0, 0.0, 0.0, 0.0, 0.0, 0.0, 0.0, 0.0, 0.0, 0.0, 0.0, 0.0, 0.0, 0.0, 0.0, 0.0, 0.0, 0.0, 0.0, 0.0, 0.0, 0.0, 0.0, 0.0, 0.0, 0.0, 0.0, 0.0, 0.0, 0.0, 0.0, 0.0, 0.0, 0.0, 0.0, 0.0, 0.0, 0.0, 0.0, 0.0, 0.0, 0.0, 0.0, 0.0, 0.0, 0.0, 0.0, 0.0, 0.0, 0.0, 0.0, 0.0, 0.0, 0.0, 0.0, 0.0, 0.0, 0.0, 0.0, 0.0, 0.0, 0.0, 0.0, 0.0, 0.0, 0.0, 0.0, 0.0, 0.0, 0.0, 0.0, 0.0, 0.0, 0.0, 0.0, 0.0, 0.0, 0.0, 0.0, 0.0, 0.0, 0.0, 0.0, 0.0, 0.0, 0.0, 0.0, 0.0, 0.0, 0.0, 0.0, 0.0, 0.0, 0.0, 0.0, 0.0, 0.0, 0.0, 0.0, 0.0, 0.0, 0.0, 0.0, 0.0, 0.0, 0.0, 0.0, 0.0, 0.0, 0.0, 0.0, 0.0, 0.0, 0.0, 0.0, 0.0, 0.0, 0.0, 0.0, 0.0, 0.0, 0.0, 0.0, 0.0, 0.0, 0.0, 0.0, 0.0, 0.0, 0.0, 0.0, 0.0, 0.0, 0.0, 0.0, 0.0, 0.0, 0.0, 0.0, 0.0, 0.0, 0.0, 0.0, 0.0, 0.0, 0.0, 0.0, 0.0, 0.0, 0.0, 0.0, 0.0, 0.0, 0.0, 0.0, 0.0, 0.0, 0.0, 0.0, 0.0, 0.0, 0.0, 0.0, 0.0, 0.0, 0.0, 0.0, 0.0, 0.0, 0.0, 0.0, 0.0, 0.0, 0.0, 0.0, 0.0, 0.0, 0.0, 0.0, 0.0, 0.0, 0.0, 0.0, 0.0, 0.0, 0.0, 0.0, 0.0, 0.0, 0.0, 0.0, 0.0, 0.0, 0.0, 0.0, 0.0, 0.0, 0.0, 0.0, 0.0, 0.0, 0.0, 0.0, 0.0, 0.0, 0.0, 0.0, 0.0, 0.0, 0.0, 0.0, 0.0, 0.0, 0.0, 0.0, 0.0, 0.0, 0.0, 0.0, 0.0, 0.0, 0.0, 0.0, 0.0, 0.0, 0.0, 0.0, 0.0, 0.0, 0.0, 0.0, 0.0, 0.0, 0.0, 0.0, 0.0, 0.0, 0.0, 0.0, 0.0, 0.0, 0.0, 0.0, 0.0, 0.0, 0.0, 0.0, 0.0, 0.0, 0.0, 0.0, 0.0, 0.0, 0.0, 0.0, 0.0, 0.0, 0.0, 0.0, 0.0, 0.0, 0.0, 0.0, 0.0, 0.0, 0.0, 0.0, 0.0, 0.0, 0.0, 0.0, 0.0, 0.0, 0.0, 0.0, 0.0, 0.0, 0.0, 0.0, 0.0, 0.0, 0.0, 0.0, 0.0, 0.0, 0.0, 0.0, 0.0, 0.0, 0.0, 0.0, 0.0, 0.0, 0.0, 0.0, 0.0, 0.0, 0.0, 0.0, 0.0, 0.0, 0.0, 0.0, 0.0, 0.0, 0.0, 0.0, 0.0, 0.0, 0.0, 0.0, 0.0, 0.0, 0.0, 0.0, 0.0, 0.0, 0.0, 0.0, 0.0, 0.0, 0.0, 0.0, 0.0, 0.0, 0.0, 0.0, 0.0, 0.0, 0.0, 0.0, 0.0, 0.0, 0.0, 0.0, 0.0, 0.0, 0.0, 0.0, 0.0, 0.0, 0.0, 0.0, 0.0, 0.0, 0.0, 0.0, 0.0, 0.0, 0.0, 0.0, 0.0, 0.0, 0.0, 0.0, 0.0, 0.0, 0.0, 0.0, 0.0, 0.0, 0.0, 0.0, 0.0, 0.0, 0.0, 0.0, 0.0, 0.0, 0.0, 0.0, 0.0, 0.0, 0.0, 0.0, 0.0, 0.0, 0.0, 0.0, 0.0, 0.0, 0.02573, 0.9368, 0.0002001, 0.9368, 0.0002001, 0.9368, 0.02573, 0.9368, 0.03464, 0.8091, 0.04367, 0.8176, 0.06172, 0.8176, 0.07075, 0.8091, 0.03464, 0.8091, 0.03464, 0.8091, 0.04367, 0.8176, 0.04367, 0.8176, 0.1062, 0.9283, 0.09771, 0.9283, 0.09771, 0.9283, 0.1062, 0.9283, 0.08568, 0.9343, 0.1037, 0.9343, 0.09771, 0.9283, 0.07966, 0.9283, 0.07966, 0.9283, 0.07966, 0.9283, 0.07115, 0.9283, 0.07115, 0.9283, 0.0002001, 0.9708, 0.02573, 0.9453, 0.02573, 0.9368, 0.0002001, 0.9368, 0.03424, 0.9368, 0.02573, 0.9368, 0.02573, 0.9368, 0.03424, 0.9368, 0.06172, 0.8176, 0.06172, 0.8176, 0.07075, 0.8091, 0.07075, 0.8091, 0.09771, 0.9283, 0.09771, 0.9283, 0.07966, 0.9283, 0.07966, 0.9283, 0.03464, 0.8091, 0.07075, 0.8091, 0.06172, 0.8176, 0.04367, 0.8176, 0.08568, 0.9343, 0.07966, 0.9283, 0.09771, 0.9283, 0.1037, 0.9343, 0.0002001, 0.9708, 0.0002001, 0.9368, 0.02573, 0.9368, 0.02573, 0.9453, 0.0, 0.0, 0.0, 0.0, 0.0, 0.0, 0.0, 0.0, 0.0, 0.0, 0.0, 0.0, 0.0, 0.0, 0.0, 0.0, 0.0, 0.0, 0.0, 0.0, 0.0, 0.0, 0.0, 0.0, 0.0, 0.0, 0.0, 0.0, 0.0, 0.0, 0.0, 0.0, 0.0, 0.0, 0.0, 0.0, 0.0, 0.0, 0.0, 0.0, 0.0, 0.0, 0.0, 0.0, 0.0, 0.0, 0.0, 0.0, 0.0, 0.0, 0.0, 0.0, 0.0, 0.0, 0.0, 0.0, 0.0, 0.0, 0.0, 0.0, 0.0, 0.0, 0.0, 0.0, 0.0, 0.0, 0.0, 0.0, 0.0, 0.0, 0.0, 0.0, 0.0, 0.0, 0.0, 0.0, 0.0, 0.0, 0.0, 0.0, 0.0, 0.0, 0.0, 0.0, 0.0, 0.0, 0.0, 0.0, 0.0, 0.0, 0.0, 0.0, 0.0, 0.0, 0.0, 0.0, 0.0, 0.0, 0.0, 0.0, 0.0, 0.0, 0.0, 0.0, 0.0, 0.0, 0.0, 0.0, 0.0, 0.0, 0.0, 0.0, 0.0, 0.0, 0.0, 0.0, 0.0, 0.0, 0.0, 0.0, 0.0, 0.0, 0.0, 0.0, 0.0, 0.0, 0.0, 0.0, 0.0, 0.0, 0.0, 0.0, 0.0, 0.0, 0.0, 0.0, 0.0, 0.0, 0.0, 0.0, 0.0, 0.0, 0.0, 0.0, 0.0, 0.0, 0.0, 0.0, 0.0, 0.0, 0.0, 0.0, 0.0, 0.0, 0.0, 0.0, 0.0, 0.0, 0.0, 0.0, 0.0, 0.0, 0.0, 0.0, 0.0, 0.0, 0.0, 0.0, 0.0, 0.0, 0.0, 0.0, 0.0, 0.0, 0.0, 0.0, 0.0, 0.0, 0.0, 0.0, 0.0, 0.0, 0.0, 0.0, 0.0, 0.0, 0.0, 0.0, 0.0, 0.0, 0.0, 0.0, 0.0, 0.0, 0.0, 0.0, 0.0, 0.0, 0.0, 0.0, 0.0, 0.0, 0.0, 0.0, 0.0, 0.0, 0.0, 0.0, 0.0, 0.0, 0.0, 0.0, 0.0, 0.0, 0.0, 0.0, 0.0, 0.0, 0.0, 0.0, 0.0, 0.0, 0.0, 0.0, 0.0, 0.0, 0.0, 0.0, 0.0, 0.0, 0.0, 0.0, 0.0, 0.0, 0.0, 0.0, 0.0, 0.0, 0.0, 0.0, 0.0, 0.0, 0.0, 0.0, 0.0, 0.0, 0.0, 0.0, 0.0, 0.0, 0.0, 0.0, 0.0, 0.0, 0.0, 0.0, 0.0, 0.0, 0.0, 0.0, 0.0, 0.0, 0.0, 0.0, 0.0, 0.0, 0.0, 0.0, 0.0, 0.0, 0.0, 0.0, 0.0, 0.0, 0.0, 0.0, 0.0, 0.0, 0.0, 0.0, 0.02573, 0.9368, 0.0002001, 0.9368, 0.0002001, 0.9368, 0.02573, 0.9368, 0.03464, 0.8091, 0.04367, 0.8176, 0.06172, 0.8176, 0.07075, 0.8091, 0.03464, 0.8091, 0.03464, 0.8091, 0.04367, 0.8176, 0.04367, 0.8176, 0.1062, 0.9283, 0.09771, 0.9283, 0.09771, 0.9283, 0.1062, 0.9283, 0.08568, 0.9343, 0.1037, 0.9343, 0.09771, 0.9283, 0.07966, 0.9283, 0.07966, 0.9283, 0.07966, 0.9283, 0.07115, 0.9283, 0.07115, 0.9283, 0.0002001, 0.9708, 0.02573, 0.9453, 0.02573, 0.9368, 0.0002001, 0.9368, 0.03424, 0.9368, 0.02573, 0.9368, 0.02573, 0.9368, 0.03424, 0.9368, 0.06172, 0.8176, 0.06172, 0.8176, 0.07075, 0.8091, 0.07075, 0.8091, 0.09771, 0.9283, 0.09771, 0.9283, 0.07966, 0.9283, 0.07966, 0.9283, 0.03464, 0.8091, 0.07075, 0.8091, 0.06172, 0.8176, 0.04367, 0.8176, 0.08568, 0.9343, 0.07966, 0.9283, 0.09771, 0.9283, 0.1037, 0.9343, 0.0002001, 0.9708, 0.0002001, 0.9368, 0.02573, 0.9368, 0.02573, 0.9453, 0.02573, 0.9368, 0.0002001, 0.9368, 0.0002001, 0.9368, 0.02573, 0.9368, 0.03464, 0.8091, 0.04367, 0.8176, 0.06172, 0.8176, 0.07075, 0.8091, 0.03464, 0.8091, 0.03464, 0.8091, 0.04367, 0.8176, 0.04367, 0.8176, 0.1062, 0.9283, 0.09771, 0.9283, 0.09771, 0.9283, 0.1062, 0.9283, 0.08568, 0.9343, 0.1037, 0.9343, 0.09771, 0.9283, 0.07966, 0.9283, 0.07966, 0.9283, 0.07966, 0.9283, 0.07115, 0.9283, 0.07115, 0.9283, 0.0002001, 0.9708, 0.02573, 0.9453, 0.02573, 0.9368, 0.0002001, 0.9368, 0.03424, 0.9368, 0.02573, 0.9368, 0.02573, 0.9368, 0.03424, 0.9368, 0.06172, 0.8176, 0.06172, 0.8176, 0.07075, 0.8091, 0.07075, 0.8091, 0.09771, 0.9283, 0.09771, 0.9283, 0.07966, 0.9283, 0.07966, 0.9283, 0.03464, 0.8091, 0.07075, 0.8091, 0.06172, 0.8176, 0.04367, 0.8176, 0.08568, 0.9343, 0.07966, 0.9283, 0.09771, 0.9283, 0.1037, 0.9343, 0.0002001, 0.9708, 0.0002001, 0.9368, 0.02573, 0.9368, 0.02573, 0.9453, 0.0, 0.0, 0.0, 0.0, 0.0, 0.0, 0.0, 0.0, 0.0, 0.0, 0.0, 0.0, 0.0, 0.0, 0.0, 0.0, 0.0, 0.0, 0.0, 0.0, 0.0, 0.0, 0.0, 0.0, 0.0, 0.0, 0.0, 0.0, 0.0, 0.0, 0.0, 0.0, 0.0, 0.0, 0.0, 0.0, 0.0, 0.0, 0.0, 0.0, 0.0, 0.0, 0.0, 0.0, 0.0, 0.0, 0.0, 0.0, 0.0, 0.0, 0.0, 0.0, 0.0, 0.0, 0.0, 0.0, 0.0, 0.0, 0.0, 0.0, 0.0, 0.0, 0.0, 0.0, 0.0, 0.0, 0.0, 0.0, 0.0, 0.0, 0.0, 0.0, 0.0, 0.0, 0.0, 0.0, 0.0, 0.0, 0.0, 0.0, 0.0, 0.0, 0.0, 0.0, 0.0, 0.0, 0.0, 0.0, 0.0, 0.0, 0.0, 0.0, 0.0, 0.0, 0.0, 0.0, 0.0, 0.0, 0.0, 0.0, 0.0, 0.0, 0.0, 0.0, 0.0, 0.0, 0.0, 0.0, 0.0, 0.0, 0.0, 0.0, 0.0, 0.0, 0.0, 0.0, 0.0, 0.0, 0.0, 0.0, 0.0, 0.0, 0.0, 0.0, 0.0, 0.0, 0.0, 0.0, 0.0, 0.0, 0.0, 0.0, 0.0, 0.0, 0.0, 0.0, 0.0, 0.0, 0.0, 0.0, 0.0, 0.0, 0.0, 0.0, 0.0, 0.0, 0.0, 0.0, 0.0, 0.0, 0.0, 0.0, 0.0, 0.0, 0.0, 0.0, 0.0, 0.0, 0.0, 0.0, 0.0, 0.0, 0.0, 0.0, 0.0, 0.0, 0.0, 0.0, 0.0, 0.0, 0.0, 0.0, 0.0, 0.0, 0.0, 0.0, 0.0, 0.0, 0.0, 0.0, 0.0, 0.0, 0.0, 0.0, 0.0, 0.0, 0.0, 0.0, 0.0, 0.0, 0.0, 0.0, 0.0, 0.0, 0.0, 0.0, 0.0, 0.0, 0.0, 0.0, 0.0, 0.0, 0.0, 0.0, 0.0, 0.0, 0.0, 0.0, 0.0, 0.0, 0.0, 0.0, 0.0, 0.0, 0.0, 0.0, 0.0, 0.0, 0.0, 0.0, 0.0, 0.0, 0.0, 0.0, 0.0, 0.0, 0.0, 0.0, 0.0, 0.0, 0.0, 0.0, 0.0, 0.0, 0.0, 0.0, 0.0, 0.0, 0.0, 0.0, 0.0, 0.0, 0.0, 0.0, 0.0, 0.0, 0.0, 0.0, 0.0, 0.0])
me_circle_002.materials.append(mat_metal)
me_circle_002.materials.append(mat_emis)
me_circle_002.materials.append(mat_glass)
me_circle_002.update()

# ---- objects
ob_door_r = bpy.data.objects.new('Door.r', me_cube_001)
ob_door_l = bpy.data.objects.new('Door.l', me_cube)
ob_lab_002 = bpy.data.objects.new('Lab.002', me_circle_002)

# ---- transforms, parenting, visibility, modifiers, constraints
ob_door_r.location = (-0.6398, -9.761, 1.165)
ob_door_r.rotation_euler = (0.0, 0.0, -3.142)
ob_door_l.location = (0.5636, -9.762, 1.168)
ob_door_l.rotation_euler = (0.0, 0.0, -3.142)
ob_lab_002.location = (0.0, 0.0, 0.0)
ob_lab_002.rotation_euler = (0.0, -0.0, 3.927)
_vg = ob_lab_002.vertex_groups.new(name='Group')

# ---- collection membership
col_collection.objects.link(ob_door_r)
col_collection.objects.link(ob_door_l)
col_collection.objects.link(ob_lab_002)

# ---- scene / render settings (as saved in the file)
scene.frame_start = 1; scene.frame_end = 250; scene.frame_set(0)
scene.render.engine = 'CYCLES'
scene.cycles.sampling_pattern = 'TABULATED_SOBOL'
scene.view_settings.view_transform = 'Filmic'
bpy.context.view_layer.update()

# ---- added for rendering (the .blend has no active camera): camera
cam_auto = bpy.data.cameras.new('AutoCamera')
cam_auto.lens = 50.0
cam_auto.sensor_width = 36.0
cam_auto.clip_end = 1000.0
ob_auto_camera = bpy.data.objects.new('AutoCamera', cam_auto)
scene.collection.objects.link(ob_auto_camera)
ob_auto_camera.location = (36.7074, -44.0489, 33.5001)
ob_auto_camera.rotation_euler = (1.09748, -7.21219e-08, 0.694738)
scene.camera = ob_auto_camera
bpy.context.view_layer.update()
